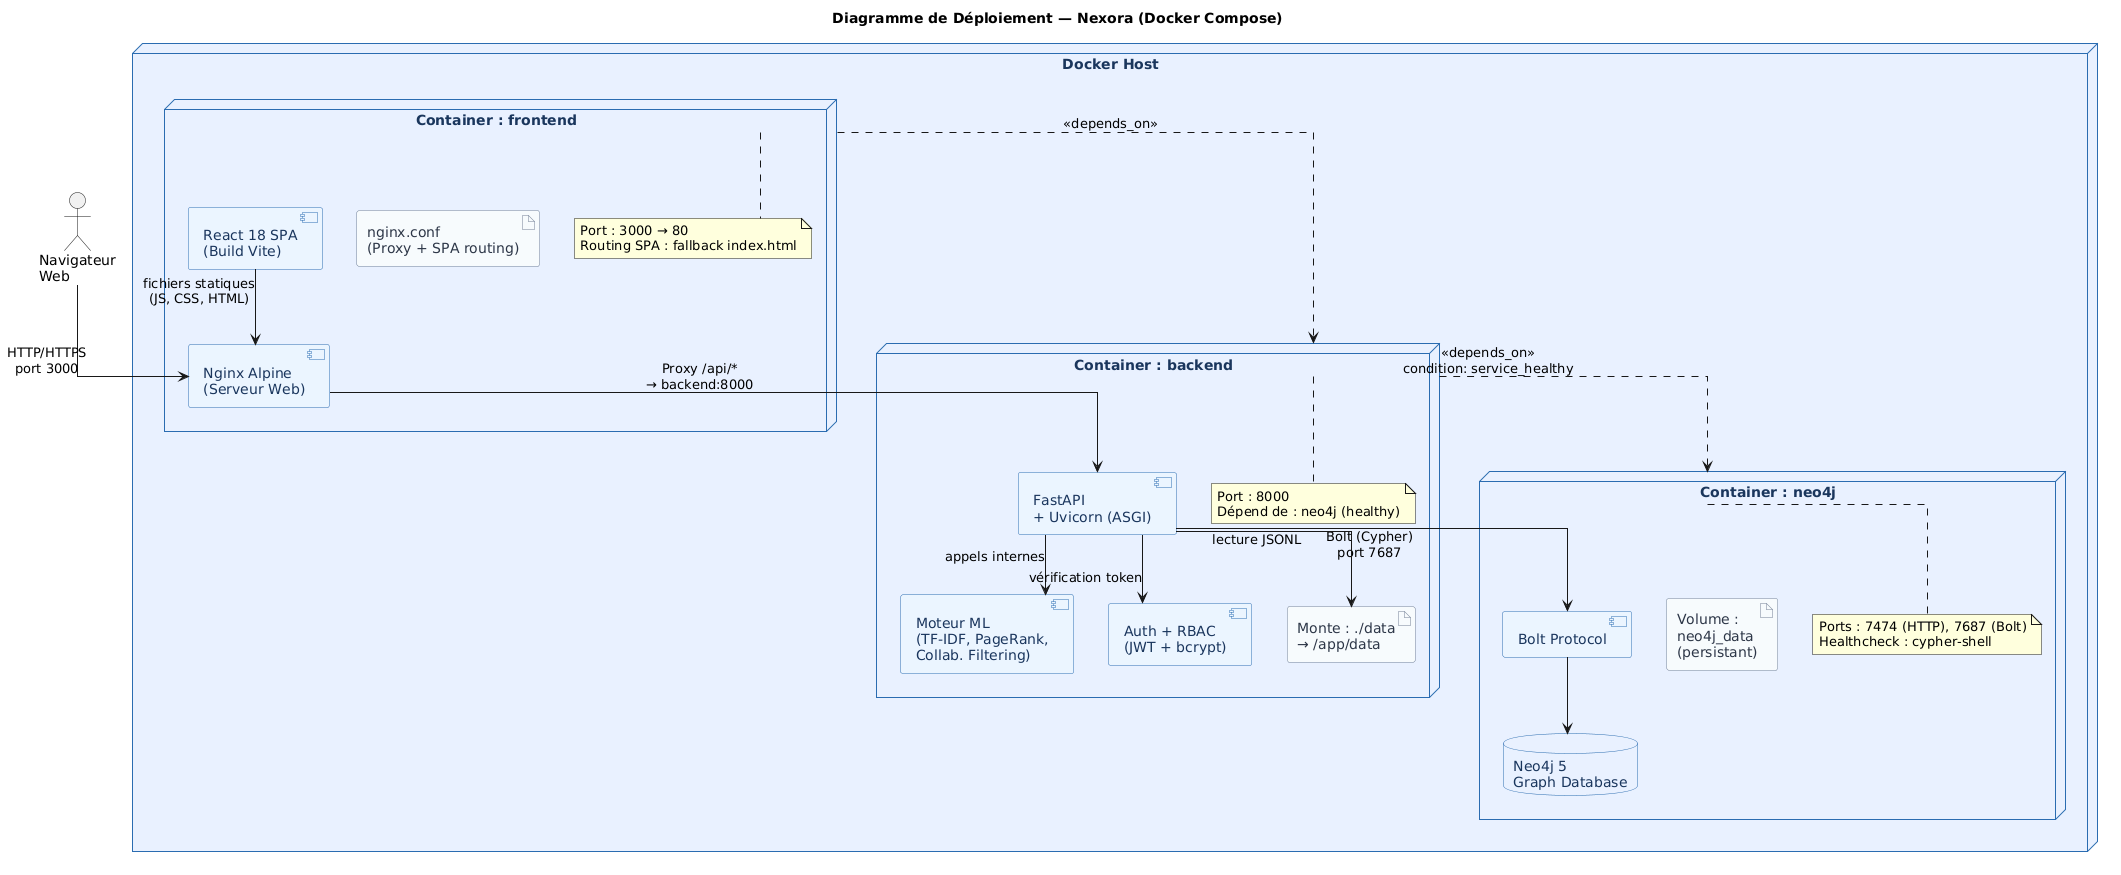

The diagram above was rendered by PlantUML. Its source (embedded in the PNG):
@startuml
' ═══════════════════════════════════════════════════
'  Diagramme de Déploiement — Docker Compose
' ═══════════════════════════════════════════════════

skinparam backgroundColor #FEFEFE
skinparam linetype ortho

skinparam node {
    BackgroundColor #E8F0FE
    BorderColor #2B6CB0
    FontColor #1A365D
}

skinparam component {
    BackgroundColor #EBF4FF
    BorderColor #2B6CB0
    FontColor #1A365D
}

skinparam database {
    BackgroundColor #E8F0FE
    BorderColor #2B6CB0
    FontColor #1A365D
}

skinparam artifact {
    BackgroundColor #F7FAFC
    BorderColor #718096
    FontColor #2D3748
}

title Diagramme de Déploiement — Nexora (Docker Compose)

node "Docker Host" as DH {

    node "Container : neo4j" as CN {
        database "Neo4j 5\nGraph Database" as NEO {
        }
        component "Bolt Protocol" as BOLT
        artifact "Volume :\nneo4j_data\n(persistant)" as VOL

        note bottom of CN
            Ports : 7474 (HTTP), 7687 (Bolt)
            Healthcheck : cypher-shell
        end note
    }

    node "Container : backend" as CB {
        component "FastAPI\n+ Uvicorn (ASGI)" as API
        component "Moteur ML\n(TF-IDF, PageRank,\nCollab. Filtering)" as ML
        component "Auth + RBAC\n(JWT + bcrypt)" as AUTH
        artifact "Monte : ./data\n→ /app/data" as DATA

        note bottom of CB
            Port : 8000
            Dépend de : neo4j (healthy)
        end note
    }

    node "Container : frontend" as CF {
        component "Nginx Alpine\n(Serveur Web)" as NGX
        component "React 18 SPA\n(Build Vite)" as REACT
        artifact "nginx.conf\n(Proxy + SPA routing)" as CONF

        note bottom of CF
            Port : 3000 → 80
            Routing SPA : fallback index.html
        end note
    }
}

' ── Relations ──
REACT --> NGX : fichiers statiques\n(JS, CSS, HTML)
NGX --> API : Proxy /api/*\n→ backend:8000
API --> BOLT : Bolt (Cypher)\nport 7687
API --> ML : appels internes
API --> AUTH : vérification token
API --> DATA : lecture JSONL
BOLT --> NEO

' ── Dépendances de démarrage ──
CB ..> CN : <<depends_on>>\ncondition: service_healthy
CF ..> CB : <<depends_on>>

' ── Acteur externe ──
actor "Navigateur\nWeb" as BROWSER
BROWSER --> NGX : HTTP/HTTPS\nport 3000
@enduml